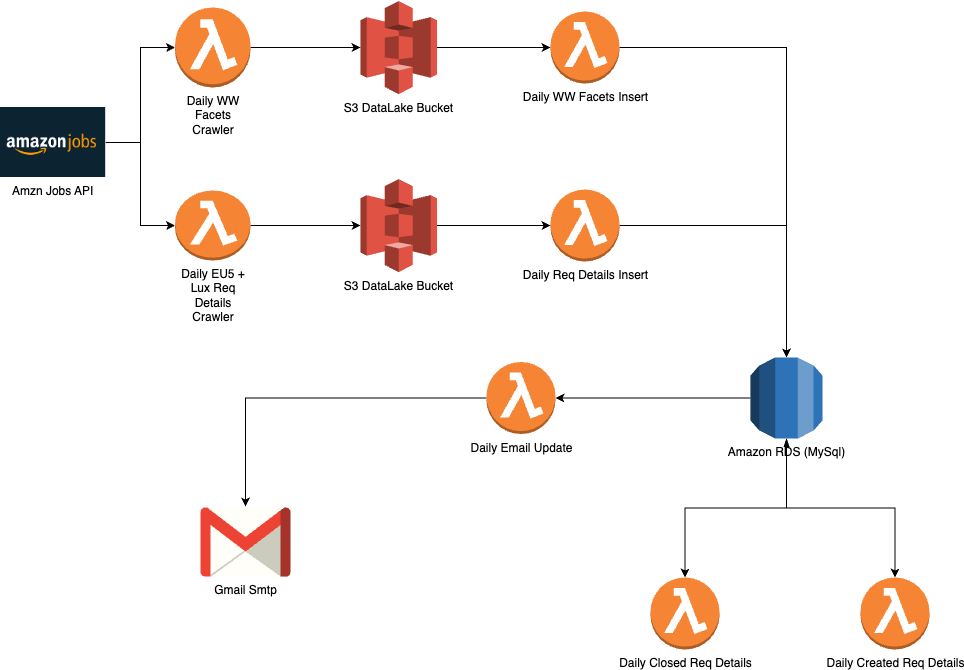

The diagram above was exported from draw.io. Its source (the exported page's mxGraphModel, read from the mxfile embedded in the PNG):
<mxGraphModel dx="962" dy="741" grid="0" gridSize="10" guides="1" tooltips="1" connect="1" arrows="1" fold="1" page="1" pageScale="1" pageWidth="1169" pageHeight="827" math="0" shadow="0">
  <root>
    <mxCell id="0" />
    <mxCell id="1" parent="0" />
    <mxCell id="nKwB5cXkBrtFnlRY-2ZX-19" style="edgeStyle=orthogonalEdgeStyle;rounded=0;orthogonalLoop=1;jettySize=auto;html=1;exitX=1;exitY=0.5;exitDx=0;exitDy=0;exitPerimeter=0;entryX=0;entryY=0.5;entryDx=0;entryDy=0;entryPerimeter=0;" edge="1" parent="1" source="nKwB5cXkBrtFnlRY-2ZX-1" target="nKwB5cXkBrtFnlRY-2ZX-12">
      <mxGeometry relative="1" as="geometry" />
    </mxCell>
    <mxCell id="nKwB5cXkBrtFnlRY-2ZX-1" value="S3 DataLake Bucket" style="outlineConnect=0;dashed=0;verticalLabelPosition=bottom;verticalAlign=top;align=center;html=1;shape=mxgraph.aws3.s3;fillColor=#E05243;gradientColor=none;" vertex="1" parent="1">
      <mxGeometry x="390" y="43.5" width="76.5" height="93" as="geometry" />
    </mxCell>
    <mxCell id="nKwB5cXkBrtFnlRY-2ZX-7" style="edgeStyle=orthogonalEdgeStyle;rounded=0;orthogonalLoop=1;jettySize=auto;html=1;exitX=1;exitY=0.5;exitDx=0;exitDy=0;entryX=0;entryY=0.5;entryDx=0;entryDy=0;entryPerimeter=0;" edge="1" parent="1" source="nKwB5cXkBrtFnlRY-2ZX-2" target="nKwB5cXkBrtFnlRY-2ZX-5">
      <mxGeometry relative="1" as="geometry" />
    </mxCell>
    <mxCell id="nKwB5cXkBrtFnlRY-2ZX-8" style="edgeStyle=orthogonalEdgeStyle;rounded=0;orthogonalLoop=1;jettySize=auto;html=1;exitX=1;exitY=0.5;exitDx=0;exitDy=0;entryX=0;entryY=0.5;entryDx=0;entryDy=0;entryPerimeter=0;" edge="1" parent="1" source="nKwB5cXkBrtFnlRY-2ZX-2" target="nKwB5cXkBrtFnlRY-2ZX-6">
      <mxGeometry relative="1" as="geometry" />
    </mxCell>
    <mxCell id="nKwB5cXkBrtFnlRY-2ZX-2" value="Amzn Jobs API" style="shape=image;aspect=fixed;image=data:image/png,(base64 omitted: 6648 chars);labelPosition=center;verticalLabelPosition=bottom;align=center;verticalAlign=top;" vertex="1" parent="1">
      <mxGeometry x="30" y="150" width="105.19" height="70" as="geometry" />
    </mxCell>
    <mxCell id="nKwB5cXkBrtFnlRY-2ZX-17" style="edgeStyle=orthogonalEdgeStyle;rounded=0;orthogonalLoop=1;jettySize=auto;html=1;exitX=1;exitY=0.5;exitDx=0;exitDy=0;exitPerimeter=0;entryX=0;entryY=0.5;entryDx=0;entryDy=0;entryPerimeter=0;" edge="1" parent="1" source="nKwB5cXkBrtFnlRY-2ZX-5" target="nKwB5cXkBrtFnlRY-2ZX-1">
      <mxGeometry relative="1" as="geometry" />
    </mxCell>
    <mxCell id="nKwB5cXkBrtFnlRY-2ZX-5" value="Daily WW Facets Crawler" style="outlineConnect=0;dashed=0;verticalLabelPosition=bottom;verticalAlign=top;align=center;html=1;shape=mxgraph.aws3.lambda_function;fillColor=#F58534;gradientColor=none;whiteSpace=wrap;" vertex="1" parent="1">
      <mxGeometry x="204.5" y="50" width="75.5" height="80" as="geometry" />
    </mxCell>
    <mxCell id="nKwB5cXkBrtFnlRY-2ZX-18" style="edgeStyle=orthogonalEdgeStyle;rounded=0;orthogonalLoop=1;jettySize=auto;html=1;exitX=1;exitY=0.5;exitDx=0;exitDy=0;exitPerimeter=0;entryX=0;entryY=0.5;entryDx=0;entryDy=0;entryPerimeter=0;" edge="1" parent="1" source="nKwB5cXkBrtFnlRY-2ZX-6" target="nKwB5cXkBrtFnlRY-2ZX-16">
      <mxGeometry relative="1" as="geometry" />
    </mxCell>
    <mxCell id="nKwB5cXkBrtFnlRY-2ZX-6" value="Daily EU5 + Lux Req Details Crawler" style="outlineConnect=0;dashed=0;verticalLabelPosition=bottom;verticalAlign=top;align=center;html=1;shape=mxgraph.aws3.lambda_function;fillColor=#F58534;gradientColor=none;whiteSpace=wrap;" vertex="1" parent="1">
      <mxGeometry x="204.5" y="233" width="75.5" height="70" as="geometry" />
    </mxCell>
    <mxCell id="nKwB5cXkBrtFnlRY-2ZX-23" style="edgeStyle=orthogonalEdgeStyle;rounded=0;orthogonalLoop=1;jettySize=auto;html=1;exitX=1;exitY=0.5;exitDx=0;exitDy=0;exitPerimeter=0;entryX=0.5;entryY=0;entryDx=0;entryDy=0;entryPerimeter=0;" edge="1" parent="1" source="nKwB5cXkBrtFnlRY-2ZX-12" target="nKwB5cXkBrtFnlRY-2ZX-21">
      <mxGeometry relative="1" as="geometry">
        <mxPoint x="790" y="360" as="targetPoint" />
      </mxGeometry>
    </mxCell>
    <mxCell id="nKwB5cXkBrtFnlRY-2ZX-12" value="Daily WW Facets Insert" style="outlineConnect=0;dashed=0;verticalLabelPosition=bottom;verticalAlign=top;align=center;html=1;shape=mxgraph.aws3.lambda_function;fillColor=#F58534;gradientColor=none;" vertex="1" parent="1">
      <mxGeometry x="580" y="54" width="69" height="72" as="geometry" />
    </mxCell>
    <mxCell id="nKwB5cXkBrtFnlRY-2ZX-22" style="edgeStyle=orthogonalEdgeStyle;rounded=0;orthogonalLoop=1;jettySize=auto;html=1;exitX=1;exitY=0.5;exitDx=0;exitDy=0;exitPerimeter=0;entryX=0.5;entryY=0;entryDx=0;entryDy=0;entryPerimeter=0;" edge="1" parent="1" source="nKwB5cXkBrtFnlRY-2ZX-13" target="nKwB5cXkBrtFnlRY-2ZX-21">
      <mxGeometry relative="1" as="geometry" />
    </mxCell>
    <mxCell id="nKwB5cXkBrtFnlRY-2ZX-13" value="Daily Req Details Insert" style="outlineConnect=0;dashed=0;verticalLabelPosition=bottom;verticalAlign=top;align=center;html=1;shape=mxgraph.aws3.lambda_function;fillColor=#F58534;gradientColor=none;" vertex="1" parent="1">
      <mxGeometry x="580" y="232" width="69" height="72" as="geometry" />
    </mxCell>
    <mxCell id="nKwB5cXkBrtFnlRY-2ZX-20" style="edgeStyle=orthogonalEdgeStyle;rounded=0;orthogonalLoop=1;jettySize=auto;html=1;exitX=1;exitY=0.5;exitDx=0;exitDy=0;exitPerimeter=0;entryX=0;entryY=0.5;entryDx=0;entryDy=0;entryPerimeter=0;" edge="1" parent="1" source="nKwB5cXkBrtFnlRY-2ZX-16" target="nKwB5cXkBrtFnlRY-2ZX-13">
      <mxGeometry relative="1" as="geometry" />
    </mxCell>
    <mxCell id="nKwB5cXkBrtFnlRY-2ZX-16" value="S3 DataLake Bucket" style="outlineConnect=0;dashed=0;verticalLabelPosition=bottom;verticalAlign=top;align=center;html=1;shape=mxgraph.aws3.s3;fillColor=#E05243;gradientColor=none;" vertex="1" parent="1">
      <mxGeometry x="390" y="221.5" width="76.5" height="93" as="geometry" />
    </mxCell>
    <mxCell id="nKwB5cXkBrtFnlRY-2ZX-29" style="edgeStyle=orthogonalEdgeStyle;rounded=0;orthogonalLoop=1;jettySize=auto;html=1;exitX=0.5;exitY=1;exitDx=0;exitDy=0;exitPerimeter=0;entryX=0.5;entryY=0;entryDx=0;entryDy=0;entryPerimeter=0;startArrow=blockThin;startFill=1;" edge="1" parent="1" source="nKwB5cXkBrtFnlRY-2ZX-21" target="nKwB5cXkBrtFnlRY-2ZX-28">
      <mxGeometry relative="1" as="geometry" />
    </mxCell>
    <mxCell id="nKwB5cXkBrtFnlRY-2ZX-33" style="edgeStyle=orthogonalEdgeStyle;rounded=0;orthogonalLoop=1;jettySize=auto;html=1;exitX=0.5;exitY=1;exitDx=0;exitDy=0;exitPerimeter=0;entryX=0.5;entryY=0;entryDx=0;entryDy=0;entryPerimeter=0;startArrow=blockThin;startFill=1;" edge="1" parent="1" source="nKwB5cXkBrtFnlRY-2ZX-21" target="nKwB5cXkBrtFnlRY-2ZX-30">
      <mxGeometry relative="1" as="geometry" />
    </mxCell>
    <mxCell id="nKwB5cXkBrtFnlRY-2ZX-35" style="edgeStyle=orthogonalEdgeStyle;rounded=0;orthogonalLoop=1;jettySize=auto;html=1;exitX=0;exitY=0.5;exitDx=0;exitDy=0;exitPerimeter=0;entryX=1;entryY=0.5;entryDx=0;entryDy=0;entryPerimeter=0;startArrow=none;startFill=0;" edge="1" parent="1" source="nKwB5cXkBrtFnlRY-2ZX-21" target="nKwB5cXkBrtFnlRY-2ZX-34">
      <mxGeometry relative="1" as="geometry" />
    </mxCell>
    <mxCell id="nKwB5cXkBrtFnlRY-2ZX-21" value="Amazon RDS (MySql)" style="outlineConnect=0;dashed=0;verticalLabelPosition=bottom;verticalAlign=top;align=center;html=1;shape=mxgraph.aws3.rds;fillColor=#2E73B8;gradientColor=none;" vertex="1" parent="1">
      <mxGeometry x="780" y="400" width="72" height="81" as="geometry" />
    </mxCell>
    <mxCell id="nKwB5cXkBrtFnlRY-2ZX-28" value="Daily Closed Req Details" style="outlineConnect=0;dashed=0;verticalLabelPosition=bottom;verticalAlign=top;align=center;html=1;shape=mxgraph.aws3.lambda_function;fillColor=#F58534;gradientColor=none;" vertex="1" parent="1">
      <mxGeometry x="680" y="620" width="69" height="72" as="geometry" />
    </mxCell>
    <mxCell id="nKwB5cXkBrtFnlRY-2ZX-30" value="Daily Created Req Details" style="outlineConnect=0;dashed=0;verticalLabelPosition=bottom;verticalAlign=top;align=center;html=1;shape=mxgraph.aws3.lambda_function;fillColor=#F58534;gradientColor=none;" vertex="1" parent="1">
      <mxGeometry x="890" y="620" width="69" height="72" as="geometry" />
    </mxCell>
    <mxCell id="nKwB5cXkBrtFnlRY-2ZX-37" style="edgeStyle=orthogonalEdgeStyle;rounded=0;orthogonalLoop=1;jettySize=auto;html=1;exitX=0;exitY=0.5;exitDx=0;exitDy=0;exitPerimeter=0;entryX=0.5;entryY=-0.014;entryDx=0;entryDy=0;entryPerimeter=0;startArrow=none;startFill=0;" edge="1" parent="1" source="nKwB5cXkBrtFnlRY-2ZX-34" target="nKwB5cXkBrtFnlRY-2ZX-36">
      <mxGeometry relative="1" as="geometry" />
    </mxCell>
    <mxCell id="nKwB5cXkBrtFnlRY-2ZX-34" value="Daily Email Update" style="outlineConnect=0;dashed=0;verticalLabelPosition=bottom;verticalAlign=top;align=center;html=1;shape=mxgraph.aws3.lambda_function;fillColor=#F58534;gradientColor=none;" vertex="1" parent="1">
      <mxGeometry x="516" y="404.5" width="69" height="72" as="geometry" />
    </mxCell>
    <mxCell id="nKwB5cXkBrtFnlRY-2ZX-36" value="Gmail Smtp" style="dashed=0;outlineConnect=0;html=1;align=center;labelPosition=center;verticalLabelPosition=bottom;verticalAlign=top;shape=mxgraph.weblogos.gmail" vertex="1" parent="1">
      <mxGeometry x="230" y="550" width="90" height="69" as="geometry" />
    </mxCell>
  </root>
</mxGraphModel>